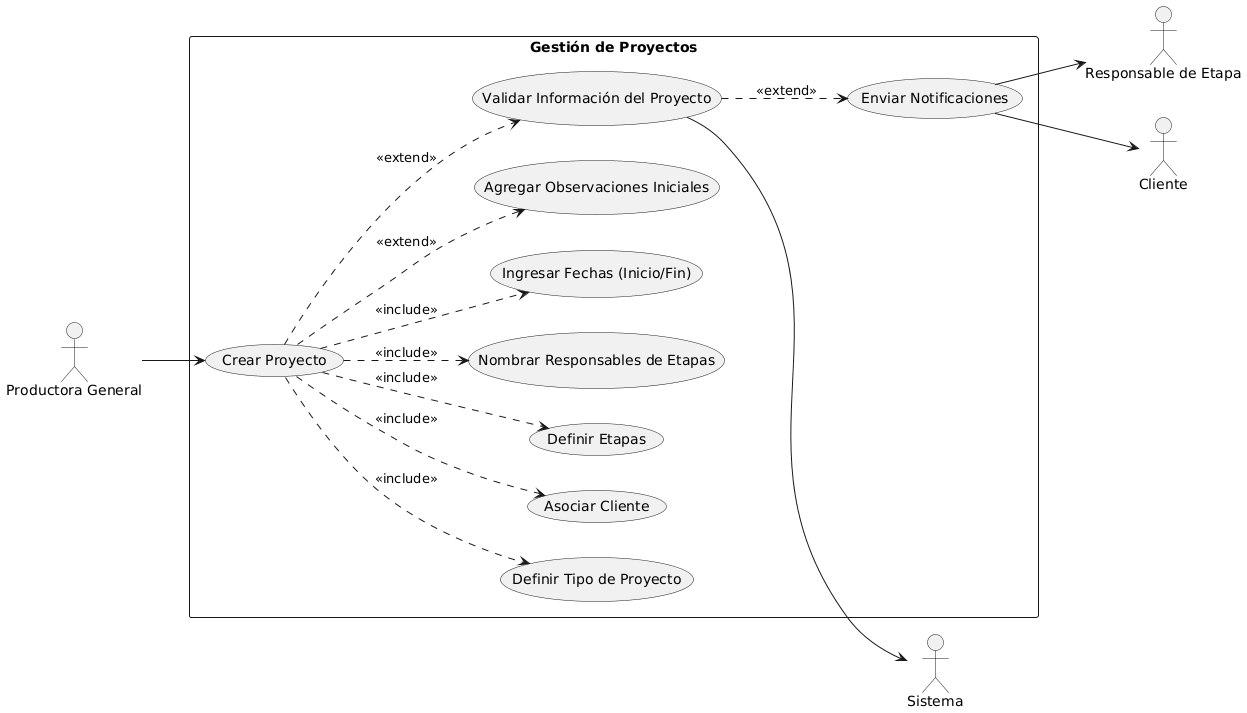

The diagram above was rendered by PlantUML. Its source (embedded in the PNG):
@startuml
left to right direction
actor "Productora General" as PG
actor "Responsable de Etapa" as RE
actor "Cliente" as CLI
actor "Sistema" as SYS

rectangle "Gestión de Proyectos" {
  
    usecase "Crear Proyecto" as UC1
    usecase "Definir Tipo de Proyecto" as UC1b
    usecase "Asociar Cliente" as UC1c
    usecase "Definir Etapas" as UC1d
    usecase "Nombrar Responsables de Etapas" as UC1e
    usecase "Ingresar Fechas (Inicio/Fin)" as UC1f
    usecase "Agregar Observaciones Iniciales" as UC1g
    usecase "Validar Información del Proyecto" as UC2
    usecase "Enviar Notificaciones" as UC3
}

PG --> UC1
UC1 ..> UC1b : <<include>>
UC1 ..> UC1c : <<include>>
UC1 ..> UC1d : <<include>>
UC1 ..> UC1e : <<include>>
UC1 ..> UC1f : <<include>>
UC1 ..> UC1g : <<extend>>
UC1 ..> UC2 : <<extend>>
UC2 --> SYS
UC2 ..> UC3 : <<extend>>
UC3 --> RE
UC3 --> CLI
@enduml